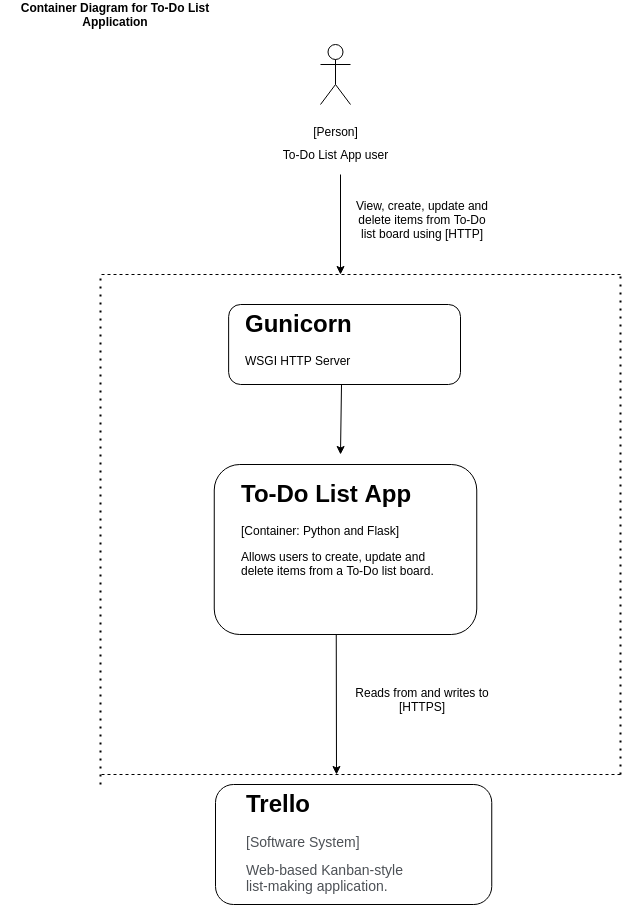

The diagram above was exported from draw.io. Its source (the exported page's mxGraphModel, read from the mxfile embedded in the PNG):
<mxGraphModel dx="1372" dy="706" grid="1" gridSize="10" guides="1" tooltips="1" connect="1" arrows="1" fold="1" page="1" pageScale="1" pageWidth="827" pageHeight="1169" math="0" shadow="0">
  <root>
    <mxCell id="0" />
    <mxCell id="1" parent="0" />
    <mxCell id="ULSxcWuVfh6LZNSBB7GX-1" value="&lt;br&gt;[Person]" style="shape=umlActor;verticalLabelPosition=bottom;verticalAlign=top;html=1;outlineConnect=0;" parent="1" vertex="1">
      <mxGeometry x="380" y="70" width="30" height="60" as="geometry" />
    </mxCell>
    <mxCell id="ULSxcWuVfh6LZNSBB7GX-3" value="To-Do List App user" style="text;html=1;strokeColor=none;fillColor=none;align=center;verticalAlign=middle;whiteSpace=wrap;rounded=0;" parent="1" vertex="1">
      <mxGeometry x="337.5" y="170" width="115" height="20" as="geometry" />
    </mxCell>
    <mxCell id="ULSxcWuVfh6LZNSBB7GX-4" value="" style="endArrow=classic;html=1;" parent="1" edge="1">
      <mxGeometry width="50" height="50" relative="1" as="geometry">
        <mxPoint x="400" y="200" as="sourcePoint" />
        <mxPoint x="400" y="300" as="targetPoint" />
      </mxGeometry>
    </mxCell>
    <mxCell id="ULSxcWuVfh6LZNSBB7GX-5" value="" style="rounded=1;whiteSpace=wrap;html=1;" parent="1" vertex="1">
      <mxGeometry x="273.75" y="490" width="262.5" height="170" as="geometry" />
    </mxCell>
    <mxCell id="ULSxcWuVfh6LZNSBB7GX-7" value="&lt;h1&gt;To-Do List App&lt;/h1&gt;&lt;p&gt;[Container: Python and Flask]&lt;/p&gt;&lt;p&gt;Allows users to create, update and delete items from a To-Do list board.&lt;/p&gt;" style="text;html=1;strokeColor=none;fillColor=none;spacing=5;spacingTop=-20;whiteSpace=wrap;overflow=hidden;rounded=0;" parent="1" vertex="1">
      <mxGeometry x="296.25" y="500" width="220" height="150" as="geometry" />
    </mxCell>
    <mxCell id="ULSxcWuVfh6LZNSBB7GX-9" value="View, create, update and delete items from To-Do list board using [HTTP]" style="text;html=1;strokeColor=none;fillColor=none;align=center;verticalAlign=middle;whiteSpace=wrap;rounded=0;" parent="1" vertex="1">
      <mxGeometry x="414" y="230" width="136" height="30" as="geometry" />
    </mxCell>
    <mxCell id="ULSxcWuVfh6LZNSBB7GX-10" value="" style="endArrow=classic;html=1;" parent="1" edge="1">
      <mxGeometry width="50" height="50" relative="1" as="geometry">
        <mxPoint x="395.75" y="660" as="sourcePoint" />
        <mxPoint x="396" y="800" as="targetPoint" />
      </mxGeometry>
    </mxCell>
    <mxCell id="ULSxcWuVfh6LZNSBB7GX-12" value="" style="rounded=1;whiteSpace=wrap;html=1;" parent="1" vertex="1">
      <mxGeometry x="275" y="810" width="276.25" height="120" as="geometry" />
    </mxCell>
    <mxCell id="ULSxcWuVfh6LZNSBB7GX-13" value="&lt;h1&gt;Trello&lt;/h1&gt;&lt;p&gt;&lt;span style=&quot;color: rgb(77 , 81 , 86) ; font-family: &amp;#34;arial&amp;#34; , sans-serif ; font-size: 14px ; background-color: rgb(255 , 255 , 255)&quot;&gt;[Software System]&lt;/span&gt;&lt;/p&gt;&lt;p&gt;&lt;span style=&quot;color: rgb(77 , 81 , 86) ; font-family: &amp;#34;arial&amp;#34; , sans-serif ; font-size: 14px ; background-color: rgb(255 , 255 , 255)&quot;&gt;Web-based&lt;/span&gt;&lt;span style=&quot;background-color: rgb(255 , 255 , 255) ; color: rgb(77 , 81 , 86) ; font-family: &amp;#34;arial&amp;#34; , sans-serif ; font-size: 14px&quot;&gt;&amp;nbsp;Kanban-style list-making application.&amp;nbsp;&lt;/span&gt;&lt;/p&gt;" style="text;html=1;strokeColor=none;fillColor=none;spacing=5;spacingTop=-20;whiteSpace=wrap;overflow=hidden;rounded=0;" parent="1" vertex="1">
      <mxGeometry x="301.25" y="810" width="190" height="120" as="geometry" />
    </mxCell>
    <mxCell id="ULSxcWuVfh6LZNSBB7GX-14" value="Reads from and writes to [HTTPS]" style="text;html=1;strokeColor=none;fillColor=none;align=center;verticalAlign=middle;whiteSpace=wrap;rounded=0;" parent="1" vertex="1">
      <mxGeometry x="414" y="710" width="136" height="30" as="geometry" />
    </mxCell>
    <mxCell id="LUBTg2p4TjoiReIp8gc--1" value="" style="endArrow=none;dashed=1;html=1;dashPattern=1 3;strokeWidth=2;" edge="1" parent="1">
      <mxGeometry width="50" height="50" relative="1" as="geometry">
        <mxPoint x="160" y="810" as="sourcePoint" />
        <mxPoint x="160" y="300" as="targetPoint" />
      </mxGeometry>
    </mxCell>
    <mxCell id="LUBTg2p4TjoiReIp8gc--2" value="" style="endArrow=none;dashed=1;html=1;dashPattern=1 3;strokeWidth=2;" edge="1" parent="1">
      <mxGeometry width="50" height="50" relative="1" as="geometry">
        <mxPoint x="680" y="800" as="sourcePoint" />
        <mxPoint x="680" y="300" as="targetPoint" />
      </mxGeometry>
    </mxCell>
    <mxCell id="LUBTg2p4TjoiReIp8gc--5" value="" style="endArrow=none;dashed=1;html=1;" edge="1" parent="1">
      <mxGeometry width="50" height="50" relative="1" as="geometry">
        <mxPoint x="680" y="300" as="sourcePoint" />
        <mxPoint x="160" y="300" as="targetPoint" />
      </mxGeometry>
    </mxCell>
    <mxCell id="LUBTg2p4TjoiReIp8gc--7" value="" style="rounded=1;whiteSpace=wrap;html=1;" vertex="1" parent="1">
      <mxGeometry x="288.13" y="330" width="231.87" height="80" as="geometry" />
    </mxCell>
    <mxCell id="LUBTg2p4TjoiReIp8gc--8" value="" style="endArrow=classic;html=1;" edge="1" parent="1">
      <mxGeometry width="50" height="50" relative="1" as="geometry">
        <mxPoint x="401" y="410" as="sourcePoint" />
        <mxPoint x="400" y="480" as="targetPoint" />
      </mxGeometry>
    </mxCell>
    <mxCell id="LUBTg2p4TjoiReIp8gc--10" value="&lt;h1&gt;Gunicorn&lt;/h1&gt;&lt;p&gt;WSGI HTTP Server&lt;/p&gt;" style="text;html=1;strokeColor=none;fillColor=none;spacing=5;spacingTop=-20;whiteSpace=wrap;overflow=hidden;rounded=0;" vertex="1" parent="1">
      <mxGeometry x="300" y="330" width="190" height="120" as="geometry" />
    </mxCell>
    <mxCell id="LUBTg2p4TjoiReIp8gc--11" value="" style="endArrow=none;dashed=1;html=1;" edge="1" parent="1">
      <mxGeometry width="50" height="50" relative="1" as="geometry">
        <mxPoint x="680" y="800" as="sourcePoint" />
        <mxPoint x="160" y="800" as="targetPoint" />
      </mxGeometry>
    </mxCell>
    <mxCell id="LUBTg2p4TjoiReIp8gc--13" value="&lt;b&gt;Container Diagram for To-Do List Application&lt;/b&gt;" style="text;html=1;strokeColor=none;fillColor=none;align=center;verticalAlign=middle;whiteSpace=wrap;rounded=0;" vertex="1" parent="1">
      <mxGeometry x="60" y="30" width="230" height="20" as="geometry" />
    </mxCell>
  </root>
</mxGraphModel>